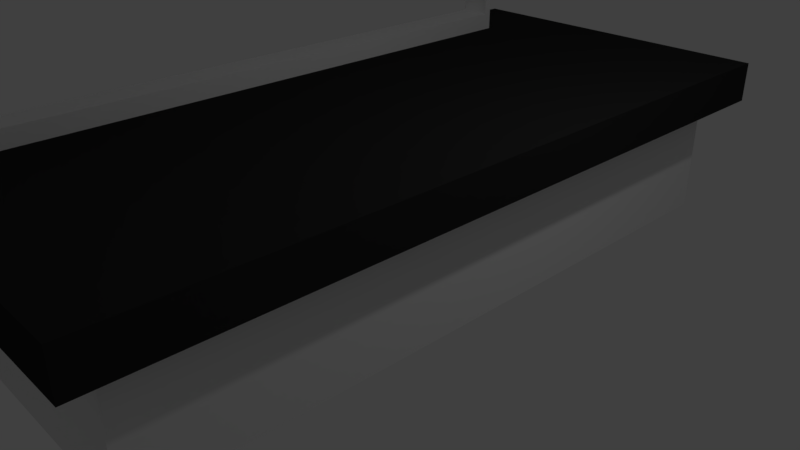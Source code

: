 # Source: LabTable.blend  (saved by Blender 2.79.0; exported with 4.5.12 LTS)
import bpy
from mathutils import Matrix  # noqa: F401  (used for matrix-valued properties, if any)

bpy.ops.wm.read_factory_settings(use_empty=True)
scene = bpy.context.scene
scene.name = 'Scene'

# ---- collections
col_collection_1 = bpy.data.collections.new('Collection 1'); scene.collection.children.link(col_collection_1)

# ---- materials (node trees are filled in below, after node groups)
mat_material = bpy.data.materials.new('Material')
mat_material.alpha_threshold = 0.0
mat_material.use_transparent_shadow = False
mat_material.roughness = 0.5
mat_material.line_color = (0.0, 0.0, 0.0, 1.0)
mat_material_001 = bpy.data.materials.new('Material.001')
mat_material_001.alpha_threshold = 0.0
mat_material_001.use_transparent_shadow = False
mat_material_001.diffuse_color = (0.02481, 0.02481, 0.02481, 1.0)
mat_material_001.roughness = 0.5

# ---- material node trees

# ---- world
world_world = bpy.data.worlds.new('World'); scene.world = world_world
world_world.color = (0.05088, 0.05088, 0.05088)
world_world.use_sun_shadow = False
world_world.sun_shadow_jitter_overblur = 0.0
world_world.cycles.sampling_method = 'MANUAL'

# ---- cameras
cam_camera = bpy.data.cameras.new('Camera')
cam_camera.clip_end = 100.0
cam_camera.lens = 35.0
cam_camera.sensor_width = 32.0
cam_camera.sensor_height = 18.0
cam_camera.ortho_scale = 7.314
cam_camera.dof.focus_distance = 0.0
cam_camera.dof.aperture_fstop = 128.0

# ---- lights
light_lamp = bpy.data.lights.new('Lamp', 'POINT')
light_lamp.transmission_factor = 0.0
light_lamp.cutoff_distance = 30.0
light_lamp.energy = 100.0
light_lamp.shadow_buffer_clip_start = 1.001
light_lamp.shadow_soft_size = 0.1
light_lamp.shadow_maximum_resolution = 0.006
light_lamp.use_absolute_resolution = True

# ---- meshes
me_cube = bpy.data.meshes.new('Cube')
me_cube.from_pydata([(2.279, 4.9, 1.49), (2.279, -4.9, 1.49), (-2.279, -4.9, 1.49), (-2.279, 4.9, 1.49), (2.279, 4.9, 2.018), (2.279, -4.9, 2.018), (-2.279, -4.9, 2.018), (-2.279, 4.9, 2.018), (2.279, -4.14, 1.49), (2.279, -4.49, 1.49), (-2.279, -4.49, 1.49), (-2.279, -4.14, 1.49), (2.279, -4.14, 2.018), (2.279, -4.49, 2.018), (-2.279, -4.49, 2.018), (-2.279, -4.14, 2.018), (1.968, 4.9, 1.49), (1.586, 4.9, 1.49), (-1.442, 4.9, 1.49), (-1.842, 4.9, 1.49), (1.968, -4.9, 1.49), (1.586, -4.9, 1.49), (-1.442, -4.9, 1.49), (-1.842, -4.9, 1.49), (1.968, 4.9, 2.018), (1.586, 4.9, 2.018), (-1.442, 4.9, 2.018), (-1.842, 4.9, 2.018), (1.968, -4.9, 2.018), (1.586, -4.9, 2.018), (-1.442, -4.9, 2.018), (-1.842, -4.9, 2.018), (-1.851, -4.022, 2.253), (-1.433, -4.022, 2.253), (1.586, -4.14, 2.018), (1.968, -4.14, 2.018), (-1.842, -4.49, 2.018), (-1.442, -4.49, 2.018), (1.586, -4.49, 2.018), (1.968, -4.49, 2.018), (1.968, -4.14, 1.49), (1.586, -4.14, 1.49), (-1.442, -4.14, 1.49), (-1.842, -4.14, 1.49), (1.968, -4.49, 1.49), (1.586, -4.49, 1.49), (-1.442, -4.49, 1.49), (-1.842, -4.49, 1.49), (-2.279, 3.81, 1.49), (-2.279, 4.326, 1.49), (-2.279, 3.81, 2.018), (-2.279, 4.326, 2.018), (2.279, 4.326, 1.49), (2.279, 3.81, 1.49), (2.279, 4.326, 2.018), (2.279, 3.81, 2.018), (1.968, 3.81, 1.49), (1.968, 4.326, 1.49), (1.586, 3.81, 1.49), (1.586, 4.326, 1.49), (-1.442, 3.81, 1.49), (-1.442, 4.326, 1.49), (-1.842, 3.81, 1.49), (-1.842, 4.326, 1.49), (1.968, 4.326, 2.018), (1.968, 3.81, 2.018), (1.586, 4.326, 2.018), (1.586, 3.81, 2.018), (-1.442, 4.326, 2.018), (-1.433, 3.692, 2.253), (-1.842, 4.326, 2.018), (-1.851, 3.692, 2.253), (1.968, 3.81, -0.009945), (1.968, 4.326, -0.009945), (1.586, 3.81, -0.009945), (1.586, 4.326, -0.009945), (-1.442, 3.81, -0.009945), (-1.442, 4.326, -0.009945), (-1.842, 3.81, -0.009945), (-1.842, 4.326, -0.009945), (1.968, -4.14, -0.009945), (1.586, -4.14, -0.009945), (-1.442, -4.14, -0.009945), (-1.842, -4.14, -0.009945), (1.968, -4.49, -0.009945), (1.586, -4.49, -0.009945), (-1.442, -4.49, -0.009945), (-1.842, -4.49, -0.009945), (1.968, -4.14, -0.009945), (1.586, -4.14, -0.009945), (-1.442, -4.14, -0.009945), (-1.842, -4.14, -0.009945), (1.968, 3.81, -0.009945), (1.586, 3.81, -0.009945), (-1.442, 3.81, -0.009945), (-1.842, 3.81, -0.009945), (-0.5183, 3.81, 4.656), (-0.4357, 3.81, 4.341), (-0.4357, -4.14, 4.341), (-0.5183, -4.14, 4.656), (-1.442, -4.14, 4.661), (-1.842, -4.14, 4.661), (-1.442, 3.81, 4.661), (-1.842, 3.81, 4.661), (-0.1866, -4.14, 2.018), (-0.1866, 3.81, 2.018), (0.2253, 3.81, 2.018), (0.2253, -4.14, 2.018), (-1.851, 3.692, 4.101), (-1.433, 3.692, 4.101), (-1.433, -4.022, 4.101), (-1.851, -4.022, 4.101), (-1.442, 3.81, 2.018), (-1.442, -4.14, 2.018), (-1.842, 3.81, 2.018), (-1.842, -4.14, 2.018), (-1.442, -4.14, 4.336), (-1.442, 3.81, 4.336), (-1.842, 3.81, 4.336), (-1.842, -4.14, 4.336)], [], [(47, 23, 2, 10), (36, 14, 6, 31), (9, 13, 5, 1), (23, 31, 6, 2), (49, 51, 7, 3), (27, 19, 3, 7), (2, 6, 14, 10), (10, 14, 15, 11), (53, 55, 12, 8), (8, 12, 13, 9), (114, 50, 15, 115), (115, 15, 14, 36), (62, 43, 11, 48), (43, 47, 10, 11), (8, 9, 44, 40), (41, 40, 80, 81), (43, 42, 82, 83), (44, 45, 85, 84), (53, 8, 40, 56), (40, 41, 89, 88), (58, 41, 42, 60), (42, 43, 91, 90), (12, 35, 39, 13), (35, 34, 38, 39), (34, 107, 104, 113, 37, 38), (113, 115, 36, 37), (55, 65, 35, 12), (65, 67, 34, 35), (67, 106, 107, 34), (4, 0, 16, 24), (24, 16, 17, 25), (25, 17, 18, 26), (26, 18, 19, 27), (1, 5, 28, 20), (20, 28, 29, 21), (21, 29, 30, 22), (22, 30, 31, 23), (13, 39, 28, 5), (39, 38, 29, 28), (38, 37, 30, 29), (37, 36, 31, 30), (9, 1, 20, 44), (44, 20, 21, 45), (45, 21, 22, 46), (46, 22, 23, 47), (26, 27, 70, 68), (68, 70, 114, 112), (25, 26, 68, 66), (66, 68, 112, 105, 106, 67), (24, 25, 66, 64), (64, 66, 67, 65), (4, 24, 64, 54), (54, 64, 65, 55), (18, 61, 63, 19), (61, 59, 75, 77), (17, 59, 61, 18), (59, 57, 73, 75), (16, 57, 59, 17), (57, 56, 72, 73), (0, 52, 57, 16), (52, 53, 56, 57), (19, 63, 49, 3), (63, 62, 48, 49), (27, 7, 51, 70), (70, 51, 50, 114), (0, 4, 54, 52), (52, 54, 55, 53), (11, 15, 50, 48), (48, 50, 51, 49), (77, 76, 78, 79), (75, 74, 76, 77), (73, 72, 74, 75), (63, 61, 77, 79), (56, 58, 74, 72), (62, 63, 79, 78), (60, 62, 78, 76), (80, 84, 85, 81), (81, 85, 86, 82), (82, 86, 87, 83), (40, 44, 84, 80), (45, 46, 86, 85), (47, 43, 83, 87), (46, 47, 87, 86), (92, 88, 89, 93), (94, 90, 91, 95), (43, 62, 95, 91), (56, 40, 88, 92), (58, 56, 92, 93), (62, 60, 94, 95), (117, 102, 96, 97), (104, 105, 112, 113), (98, 97, 96, 99), (118, 119, 101, 103), (119, 116, 100, 101), (117, 118, 103, 102), (102, 103, 101, 100), (115, 113, 116, 119), (112, 114, 118, 117), (102, 100, 99, 96), (107, 106, 105, 104), (100, 116, 98, 99), (116, 117, 97, 98), (69, 33, 113, 112), (32, 71, 114, 115), (33, 110, 116, 113), (109, 69, 112, 117), (71, 108, 118, 114), (111, 32, 115, 119), (108, 111, 119, 118), (110, 109, 117, 116), (33, 32, 111, 110), (110, 111, 108, 109), (109, 108, 71, 69), (69, 71, 32, 33)])
me_cube.polygons.foreach_set('material_index', [1, 1, 1, 1, 1, 1, 1, 1, 1, 1, 1, 1, 1, 1, 1, 0, 0, 0, 1, 0, 0, 0, 1, 1, 1, 1, 1, 1, 1, 1, 1, 1, 1, 1, 1, 1, 1, 1, 1, 1, 1, 1, 0, 0, 0, 1, 1, 1, 1, 1, 1, 1, 1, 1, 0, 1, 0, 1, 0, 1, 1, 1, 1, 1, 1, 1, 1, 1, 1, 0, 0, 0, 0, 0, 0, 0, 0, 0, 0, 0, 0, 0, 0, 0, 0, 0, 0, 0, 0, 0, 1, 0, 0, 0, 0, 0, 0, 0, 0, 1, 0, 0, 0, 0, 0, 0, 0, 0, 0, 0, 0, 0, 0, 0])
me_cube.materials.append(mat_material)
me_cube.materials.append(mat_material_001)
me_cube.use_remesh_preserve_volume = False
me_cube.use_remesh_preserve_attributes = False
me_cube.use_mirror_vertex_groups = False
me_cube.update()

# ---- objects
ob_cube = bpy.data.objects.new('Cube', me_cube)
ob_lamp = bpy.data.objects.new('Lamp', light_lamp)
ob_camera = bpy.data.objects.new('Camera', cam_camera)

# ---- transforms, parenting, visibility, modifiers, constraints
ob_cube.location = (0.0, 0.0, 0.0)
ob_cube.lock_rotations_4d = False
ob_cube.empty_display_type = 'ARROWS'
ob_cube.lineart.crease_threshold = 0.0
ob_lamp.location = (4.076, 1.005, 5.904)
ob_lamp.rotation_euler = (0.6503, 0.05522, 1.866)
ob_lamp.lock_rotations_4d = False
ob_lamp.empty_display_type = 'ARROWS'
ob_lamp.color = (0.0, 0.0, 0.0, 0.0)
ob_lamp.lineart.crease_threshold = 0.0
ob_camera.location = (7.481, -6.508, 5.344)
ob_camera.rotation_euler = (1.109, 0.0, 0.8149)
ob_camera.lock_rotations_4d = False
ob_camera.empty_display_type = 'ARROWS'
ob_camera.color = (0.0, 0.0, 0.0, 0.0)
ob_camera.display_type = 'WIRE'
ob_camera.lineart.crease_threshold = 0.0

# ---- collection membership
col_collection_1.objects.link(ob_cube)
col_collection_1.objects.link(ob_lamp)
col_collection_1.objects.link(ob_camera)

# ---- scene / render settings (as saved in the file)
scene.camera = ob_camera
scene.frame_start = 1; scene.frame_end = 250; scene.frame_set(1)
scene.render.engine = 'BLENDER_EEVEE_NEXT'
scene.render.resolution_percentage = 50
scene.render.dither_intensity = 0.0
scene.cycles.use_denoising = False
scene.cycles.samples = 128
scene.cycles.sampling_pattern = 'TABULATED_SOBOL'
scene.cycles.use_adaptive_sampling = False
scene.cycles.use_light_tree = False
scene.cycles.blur_glossy = 0.0
scene.cycles.sample_clamp_indirect = 0.0
scene.view_settings.view_transform = 'Standard'
bpy.context.view_layer.update()
